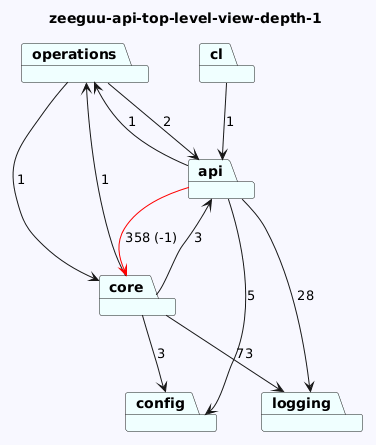

The diagram above was rendered by PlantUML. Its source (embedded in the PNG):
@startuml
skinparam backgroundColor GhostWhite
title zeeguu-api-top-level-view-depth-1
package "operations" #Azure
package "config" #Azure
package "logging" #Azure
package "api" #Azure
package "core" #Azure
package "cl" #Azure
"operations"-->"api"  : 2
"operations"-->"core"  : 1


"api"-->"config"  : 5
"api"-->"logging"  : 28
"api"-->"operations"  : 1
"api"-->"core" #Red : 358 (-1)
"core"-->"logging"  : 73
"core"-->"config"  : 3
"core"-->"api"  : 3
"core"-->"operations"  : 1
"cl"-->"api"  : 1
@enduml